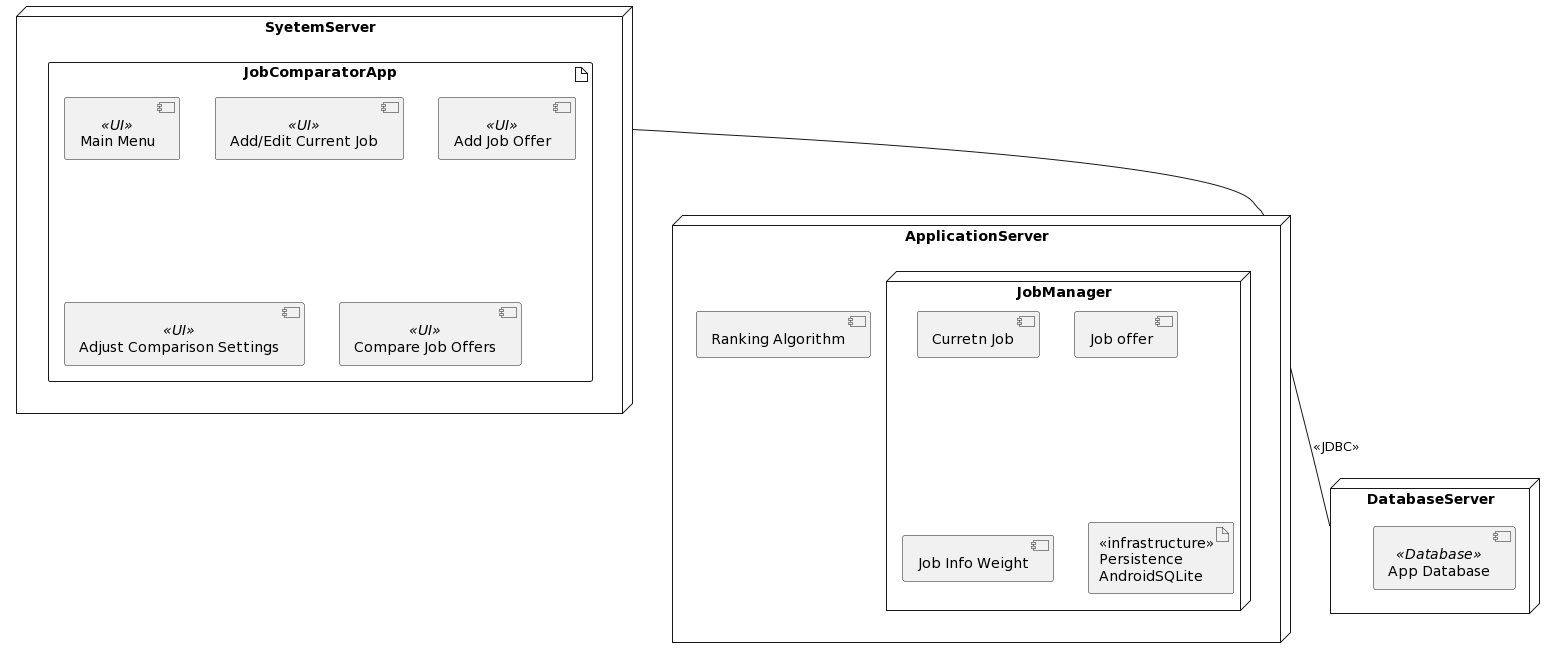

The diagram above was rendered by PlantUML. Its source (embedded in the PNG):
@startuml
node SyetemServer{
artifact JobComparatorApp{
component [Main Menu]<<UI>>
component [Add/Edit Current Job]<<UI>>
component [Add Job Offer]<<UI>>
component [Adjust Comparison Settings]<<UI>>
component [Compare Job Offers]<<UI>>
}
}

node ApplicationServer{
node JobManager{
component [Curretn Job]
component [Job offer]
component [Job Info Weight]
artifact Persistence[
<<infrastructure>>
Persistence
AndroidSQLite
]
}
component [Ranking Algorithm]
}

node DatabaseServer{
component [App Database]<<Database>>
}

SyetemServer -- ApplicationServer
ApplicationServer -- DatabaseServer:<<JDBC>>
@enduml